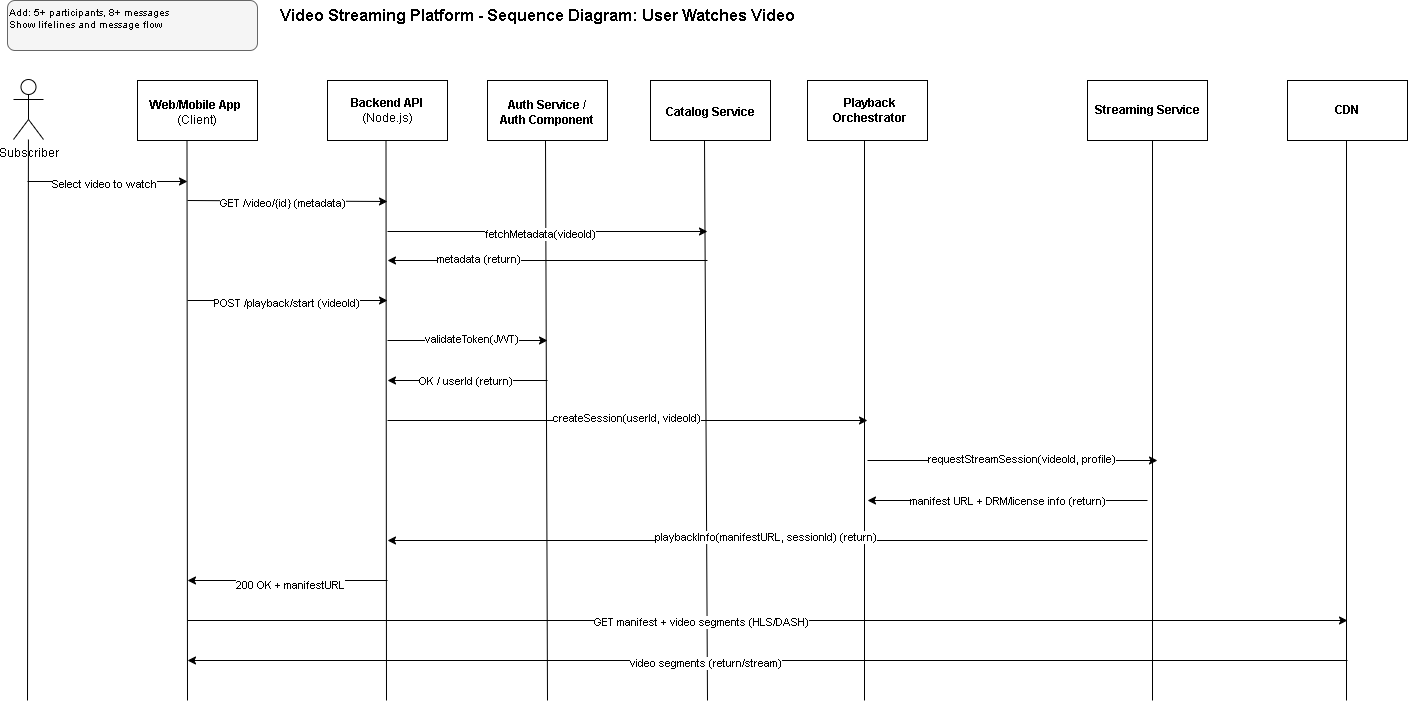

The diagram above was exported from draw.io. Its source (the exported page's mxGraphModel, read from the mxfile embedded in the PNG):
<mxGraphModel dx="813" dy="563" grid="1" gridSize="10" guides="1" tooltips="1" connect="1" arrows="1" fold="1" page="1" pageScale="1" pageWidth="1169" pageHeight="827" background="#ffffff" math="0" shadow="0">
  <root>
    <mxCell id="0" />
    <mxCell id="1" parent="0" />
    <mxCell id="title" value="Video Streaming Platform - Sequence Diagram: User Watches Video" style="text;html=1;strokeColor=none;fillColor=none;align=center;verticalAlign=middle;whiteSpace=wrap;rounded=0;fontSize=16;fontStyle=1" parent="1" vertex="1">
      <mxGeometry x="200" y="20" width="700" height="30" as="geometry" />
    </mxCell>
    <mxCell id="instructions" value="Add: 5+ participants, 8+ messages&#10;Show lifelines and message flow" style="text;html=1;strokeColor=#666666;fillColor=#f5f5f5;align=left;verticalAlign=top;whiteSpace=wrap;rounded=1;fontSize=10;" parent="1" vertex="1">
      <mxGeometry x="20" y="20" width="250" height="50" as="geometry" />
    </mxCell>
    <mxCell id="_xx4qfnG43k7owhPZCRb-12" value="" style="endArrow=none;html=1;" parent="1" target="HT9Bx5hW2bAhW9iHO8RT-1" edge="1">
      <mxGeometry width="50" height="50" relative="1" as="geometry">
        <mxPoint x="40" y="720" as="sourcePoint" />
        <mxPoint x="41" y="160" as="targetPoint" />
      </mxGeometry>
    </mxCell>
    <mxCell id="_xx4qfnG43k7owhPZCRb-13" value="" style="endArrow=none;html=1;" parent="1" edge="1">
      <mxGeometry width="50" height="50" relative="1" as="geometry">
        <mxPoint x="200" y="720" as="sourcePoint" />
        <mxPoint x="199.5" y="160" as="targetPoint" />
      </mxGeometry>
    </mxCell>
    <mxCell id="_xx4qfnG43k7owhPZCRb-14" value="" style="endArrow=none;html=1;" parent="1" edge="1">
      <mxGeometry width="50" height="50" relative="1" as="geometry">
        <mxPoint x="399" y="720" as="sourcePoint" />
        <mxPoint x="398.5" y="159" as="targetPoint" />
      </mxGeometry>
    </mxCell>
    <mxCell id="_xx4qfnG43k7owhPZCRb-15" value="" style="endArrow=none;html=1;" parent="1" edge="1">
      <mxGeometry width="50" height="50" relative="1" as="geometry">
        <mxPoint x="560" y="720" as="sourcePoint" />
        <mxPoint x="558" y="160" as="targetPoint" />
      </mxGeometry>
    </mxCell>
    <mxCell id="_xx4qfnG43k7owhPZCRb-16" value="" style="endArrow=none;html=1;" parent="1" edge="1">
      <mxGeometry width="50" height="50" relative="1" as="geometry">
        <mxPoint x="720" y="720" as="sourcePoint" />
        <mxPoint x="717" y="160" as="targetPoint" />
      </mxGeometry>
    </mxCell>
    <mxCell id="_xx4qfnG43k7owhPZCRb-17" value="" style="endArrow=none;html=1;" parent="1" edge="1">
      <mxGeometry width="50" height="50" relative="1" as="geometry">
        <mxPoint x="877" y="720" as="sourcePoint" />
        <mxPoint x="877" y="160" as="targetPoint" />
      </mxGeometry>
    </mxCell>
    <mxCell id="_xx4qfnG43k7owhPZCRb-18" value="" style="endArrow=none;html=1;" parent="1" edge="1">
      <mxGeometry width="50" height="50" relative="1" as="geometry">
        <mxPoint x="1165" y="720" as="sourcePoint" />
        <mxPoint x="1165" y="160" as="targetPoint" />
      </mxGeometry>
    </mxCell>
    <mxCell id="_xx4qfnG43k7owhPZCRb-19" value="" style="endArrow=none;html=1;" parent="1" edge="1">
      <mxGeometry width="50" height="50" relative="1" as="geometry">
        <mxPoint x="1359" y="720" as="sourcePoint" />
        <mxPoint x="1359" y="160" as="targetPoint" />
      </mxGeometry>
    </mxCell>
    <mxCell id="_xx4qfnG43k7owhPZCRb-20" value="" style="endArrow=classic;html=1;" parent="1" edge="1">
      <mxGeometry width="50" height="50" relative="1" as="geometry">
        <mxPoint x="40" y="201" as="sourcePoint" />
        <mxPoint x="200" y="201" as="targetPoint" />
      </mxGeometry>
    </mxCell>
    <mxCell id="_xx4qfnG43k7owhPZCRb-21" value="Select video to watch" style="edgeLabel;html=1;align=center;verticalAlign=middle;resizable=0;points=[];" parent="_xx4qfnG43k7owhPZCRb-20" vertex="1" connectable="0">
      <mxGeometry x="-0.05" y="-2" relative="1" as="geometry">
        <mxPoint as="offset" />
      </mxGeometry>
    </mxCell>
    <mxCell id="_xx4qfnG43k7owhPZCRb-22" value="" style="endArrow=classic;html=1;" parent="1" edge="1">
      <mxGeometry width="50" height="50" relative="1" as="geometry">
        <mxPoint x="200" y="220" as="sourcePoint" />
        <mxPoint x="400" y="221" as="targetPoint" />
      </mxGeometry>
    </mxCell>
    <mxCell id="_xx4qfnG43k7owhPZCRb-23" value="&lt;span data-end=&quot;726&quot; data-start=&quot;696&quot;&gt;GET /video/{id} (metadata)&lt;/span&gt;" style="edgeLabel;html=1;align=center;verticalAlign=middle;resizable=0;points=[];" parent="_xx4qfnG43k7owhPZCRb-22" vertex="1" connectable="0">
      <mxGeometry x="-0.05" y="-2" relative="1" as="geometry">
        <mxPoint as="offset" />
      </mxGeometry>
    </mxCell>
    <mxCell id="_xx4qfnG43k7owhPZCRb-24" value="" style="endArrow=classic;html=1;" parent="1" edge="1">
      <mxGeometry width="50" height="50" relative="1" as="geometry">
        <mxPoint x="400" y="251" as="sourcePoint" />
        <mxPoint x="720" y="251" as="targetPoint" />
      </mxGeometry>
    </mxCell>
    <mxCell id="_xx4qfnG43k7owhPZCRb-25" value="&lt;span data-end=&quot;726&quot; data-start=&quot;696&quot;&gt;fetchMetadata(videoId)&lt;/span&gt;" style="edgeLabel;html=1;align=center;verticalAlign=middle;resizable=0;points=[];" parent="_xx4qfnG43k7owhPZCRb-24" vertex="1" connectable="0">
      <mxGeometry x="-0.05" y="-2" relative="1" as="geometry">
        <mxPoint as="offset" />
      </mxGeometry>
    </mxCell>
    <mxCell id="_xx4qfnG43k7owhPZCRb-27" value="" style="endArrow=classic;html=1;" parent="1" edge="1">
      <mxGeometry width="50" height="50" relative="1" as="geometry">
        <mxPoint x="720" y="280" as="sourcePoint" />
        <mxPoint x="400" y="280" as="targetPoint" />
      </mxGeometry>
    </mxCell>
    <mxCell id="_xx4qfnG43k7owhPZCRb-28" value="&lt;span style=&quot;&quot; data-end=&quot;838&quot; data-start=&quot;826&quot;&gt;metadata&lt;/span&gt; (return)" style="edgeLabel;html=1;align=center;verticalAlign=middle;resizable=0;points=[];" parent="_xx4qfnG43k7owhPZCRb-27" vertex="1" connectable="0">
      <mxGeometry x="0.4375" y="-2" relative="1" as="geometry">
        <mxPoint as="offset" />
      </mxGeometry>
    </mxCell>
    <mxCell id="_xx4qfnG43k7owhPZCRb-29" value="" style="endArrow=classic;html=1;" parent="1" edge="1">
      <mxGeometry width="50" height="50" relative="1" as="geometry">
        <mxPoint x="200" y="320" as="sourcePoint" />
        <mxPoint x="400" y="320" as="targetPoint" />
      </mxGeometry>
    </mxCell>
    <mxCell id="_xx4qfnG43k7owhPZCRb-30" value="POST /playback/start (videoId)" style="edgeLabel;html=1;align=center;verticalAlign=middle;resizable=0;points=[];" parent="_xx4qfnG43k7owhPZCRb-29" vertex="1" connectable="0">
      <mxGeometry x="-0.02" y="-2" relative="1" as="geometry">
        <mxPoint as="offset" />
      </mxGeometry>
    </mxCell>
    <mxCell id="_xx4qfnG43k7owhPZCRb-31" value="" style="endArrow=classic;html=1;" parent="1" edge="1">
      <mxGeometry width="50" height="50" relative="1" as="geometry">
        <mxPoint x="400" y="360" as="sourcePoint" />
        <mxPoint x="560" y="360" as="targetPoint" />
      </mxGeometry>
    </mxCell>
    <mxCell id="_xx4qfnG43k7owhPZCRb-35" value="validateToken(JWT)" style="edgeLabel;html=1;align=center;verticalAlign=middle;resizable=0;points=[];" parent="_xx4qfnG43k7owhPZCRb-31" vertex="1" connectable="0">
      <mxGeometry x="0.0375" y="2" relative="1" as="geometry">
        <mxPoint as="offset" />
      </mxGeometry>
    </mxCell>
    <mxCell id="_xx4qfnG43k7owhPZCRb-36" value="" style="endArrow=classic;html=1;" parent="1" edge="1">
      <mxGeometry width="50" height="50" relative="1" as="geometry">
        <mxPoint x="560" y="400" as="sourcePoint" />
        <mxPoint x="400" y="400" as="targetPoint" />
      </mxGeometry>
    </mxCell>
    <mxCell id="_xx4qfnG43k7owhPZCRb-37" value="&lt;span style=&quot;&quot; data-end=&quot;1021&quot; data-start=&quot;1006&quot;&gt;OK / userId&lt;/span&gt; (return)" style="edgeLabel;html=1;align=center;verticalAlign=middle;resizable=0;points=[];" parent="_xx4qfnG43k7owhPZCRb-36" vertex="1" connectable="0">
      <mxGeometry x="0.0375" relative="1" as="geometry">
        <mxPoint as="offset" />
      </mxGeometry>
    </mxCell>
    <mxCell id="_xx4qfnG43k7owhPZCRb-38" value="" style="endArrow=classic;html=1;" parent="1" edge="1">
      <mxGeometry width="50" height="50" relative="1" as="geometry">
        <mxPoint x="400" y="440" as="sourcePoint" />
        <mxPoint x="880" y="440" as="targetPoint" />
      </mxGeometry>
    </mxCell>
    <mxCell id="_xx4qfnG43k7owhPZCRb-39" value="createSession(userId, videoId)" style="edgeLabel;html=1;align=center;verticalAlign=middle;resizable=0;points=[];" parent="_xx4qfnG43k7owhPZCRb-38" vertex="1" connectable="0">
      <mxGeometry x="-0.0083" y="3" relative="1" as="geometry">
        <mxPoint as="offset" />
      </mxGeometry>
    </mxCell>
    <mxCell id="_xx4qfnG43k7owhPZCRb-40" value="" style="endArrow=classic;html=1;" parent="1" edge="1">
      <mxGeometry width="50" height="50" relative="1" as="geometry">
        <mxPoint x="880" y="480" as="sourcePoint" />
        <mxPoint x="1170" y="480" as="targetPoint" />
      </mxGeometry>
    </mxCell>
    <mxCell id="_xx4qfnG43k7owhPZCRb-41" value="Text" style="edgeLabel;html=1;align=center;verticalAlign=middle;resizable=0;points=[];" parent="_xx4qfnG43k7owhPZCRb-40" vertex="1" connectable="0">
      <mxGeometry x="0.025" y="2" relative="1" as="geometry">
        <mxPoint as="offset" />
      </mxGeometry>
    </mxCell>
    <mxCell id="_xx4qfnG43k7owhPZCRb-44" value="requestStreamSession(videoId, profile)" style="edgeLabel;html=1;align=center;verticalAlign=middle;resizable=0;points=[];" parent="_xx4qfnG43k7owhPZCRb-40" vertex="1" connectable="0">
      <mxGeometry x="0.0552" y="2" relative="1" as="geometry">
        <mxPoint as="offset" />
      </mxGeometry>
    </mxCell>
    <mxCell id="_xx4qfnG43k7owhPZCRb-45" value="" style="endArrow=classic;html=1;" parent="1" edge="1">
      <mxGeometry width="50" height="50" relative="1" as="geometry">
        <mxPoint x="1160" y="520" as="sourcePoint" />
        <mxPoint x="880" y="520" as="targetPoint" />
      </mxGeometry>
    </mxCell>
    <mxCell id="_xx4qfnG43k7owhPZCRb-46" value="&lt;span style=&quot;&quot; data-end=&quot;1282&quot; data-start=&quot;1247&quot;&gt;manifest URL + DRM/license info&lt;/span&gt; (return)" style="edgeLabel;html=1;align=center;verticalAlign=middle;resizable=0;points=[];" parent="_xx4qfnG43k7owhPZCRb-45" vertex="1" connectable="0">
      <mxGeometry x="0.0071" relative="1" as="geometry">
        <mxPoint as="offset" />
      </mxGeometry>
    </mxCell>
    <mxCell id="_xx4qfnG43k7owhPZCRb-47" value="" style="endArrow=classic;html=1;" parent="1" edge="1">
      <mxGeometry width="50" height="50" relative="1" as="geometry">
        <mxPoint x="1160" y="560" as="sourcePoint" />
        <mxPoint x="400" y="560" as="targetPoint" />
      </mxGeometry>
    </mxCell>
    <mxCell id="_xx4qfnG43k7owhPZCRb-48" value="&lt;span style=&quot;&quot; data-end=&quot;1374&quot; data-start=&quot;1334&quot;&gt;playbackInfo(manifestURL, sessionId)&lt;/span&gt; (return)" style="edgeLabel;html=1;align=center;verticalAlign=middle;resizable=0;points=[];" parent="_xx4qfnG43k7owhPZCRb-47" vertex="1" connectable="0">
      <mxGeometry x="0.0079" y="-4" relative="1" as="geometry">
        <mxPoint as="offset" />
      </mxGeometry>
    </mxCell>
    <mxCell id="_xx4qfnG43k7owhPZCRb-49" value="" style="endArrow=classic;html=1;" parent="1" edge="1">
      <mxGeometry width="50" height="50" relative="1" as="geometry">
        <mxPoint x="400" y="600" as="sourcePoint" />
        <mxPoint x="200" y="600" as="targetPoint" />
      </mxGeometry>
    </mxCell>
    <mxCell id="_xx4qfnG43k7owhPZCRb-50" value="200 OK + manifestURL" style="edgeLabel;html=1;align=center;verticalAlign=middle;resizable=0;points=[];" parent="_xx4qfnG43k7owhPZCRb-49" vertex="1" connectable="0">
      <mxGeometry x="-0.02" y="4" relative="1" as="geometry">
        <mxPoint as="offset" />
      </mxGeometry>
    </mxCell>
    <mxCell id="_xx4qfnG43k7owhPZCRb-51" value="" style="endArrow=classic;html=1;" parent="1" edge="1">
      <mxGeometry width="50" height="50" relative="1" as="geometry">
        <mxPoint x="200" y="640" as="sourcePoint" />
        <mxPoint x="1360" y="640" as="targetPoint" />
      </mxGeometry>
    </mxCell>
    <mxCell id="_xx4qfnG43k7owhPZCRb-52" value="GET manifest + video segments (HLS/DASH)" style="edgeLabel;html=1;align=center;verticalAlign=middle;resizable=0;points=[];" parent="_xx4qfnG43k7owhPZCRb-51" vertex="1" connectable="0">
      <mxGeometry x="-0.1148" y="-1" relative="1" as="geometry">
        <mxPoint as="offset" />
      </mxGeometry>
    </mxCell>
    <mxCell id="m0Gq5ApU0D0oy8fGuE4Q-1" value="" style="rounded=0;whiteSpace=wrap;html=1;" parent="1" vertex="1">
      <mxGeometry x="340" y="100" width="120" height="60" as="geometry" />
    </mxCell>
    <mxCell id="_xx4qfnG43k7owhPZCRb-53" value="" style="endArrow=classic;html=1;" parent="1" edge="1">
      <mxGeometry width="50" height="50" relative="1" as="geometry">
        <mxPoint x="1360" y="680" as="sourcePoint" />
        <mxPoint x="200" y="680" as="targetPoint" />
      </mxGeometry>
    </mxCell>
    <mxCell id="_xx4qfnG43k7owhPZCRb-54" value="&lt;span style=&quot;&quot; data-end=&quot;1563&quot; data-start=&quot;1545&quot;&gt;video segments&lt;/span&gt; (return/stream)" style="edgeLabel;html=1;align=center;verticalAlign=middle;resizable=0;points=[];" parent="_xx4qfnG43k7owhPZCRb-53" vertex="1" connectable="0">
      <mxGeometry x="0.1093" y="2" relative="1" as="geometry">
        <mxPoint as="offset" />
      </mxGeometry>
    </mxCell>
    <mxCell id="HT9Bx5hW2bAhW9iHO8RT-1" value="Subscriber" style="shape=umlActor;verticalLabelPosition=bottom;verticalAlign=top;html=1;outlineConnect=0;" parent="1" vertex="1">
      <mxGeometry x="26" y="99" width="30" height="60" as="geometry" />
    </mxCell>
    <mxCell id="m0Gq5ApU0D0oy8fGuE4Q-2" value="&lt;strong data-end=&quot;292&quot; data-start=&quot;277&quot;&gt;Backend API&lt;/strong&gt; (Node.js)" style="text;html=1;align=center;verticalAlign=middle;whiteSpace=wrap;rounded=0;" parent="1" vertex="1">
      <mxGeometry x="360" y="115" width="80" height="30" as="geometry" />
    </mxCell>
    <mxCell id="m0Gq5ApU0D0oy8fGuE4Q-3" value="" style="rounded=0;whiteSpace=wrap;html=1;" parent="1" vertex="1">
      <mxGeometry x="820" y="100" width="120" height="60" as="geometry" />
    </mxCell>
    <mxCell id="m0Gq5ApU0D0oy8fGuE4Q-4" value="&lt;b&gt;Playback Orchestrator&lt;/b&gt;" style="text;html=1;align=center;verticalAlign=middle;whiteSpace=wrap;rounded=0;" parent="1" vertex="1">
      <mxGeometry x="820" y="115" width="125" height="30" as="geometry" />
    </mxCell>
    <mxCell id="m0Gq5ApU0D0oy8fGuE4Q-5" value="&lt;span style=&quot;font-family: monospace; font-size: 0px; text-align: start; text-wrap-mode: nowrap;&quot;&gt;%3CmxGraphModel%3E%3Croot%3E%3CmxCell%20id%3D%220%22%2F%3E%3CmxCell%20id%3D%221%22%20parent%3D%220%22%2F%3E%3CmxCell%20id%3D%222%22%20value%3D%22%26lt%3Bb%26gt%3BStreaming%20Service%26lt%3B%2Fb%26gt%3B%22%20style%3D%22text%3Bhtml%3D1%3Balign%3Dcenter%3BverticalAlign%3Dmiddle%3BwhiteSpace%3Dwrap%3Brounded%3D0%3B%22%20vertex%3D%221%22%20parent%3D%221%22%3E%3CmxGeometry%20x%3D%221115%22%20y%3D%22130%22%20width%3D%22110%22%20height%3D%2230%22%20as%3D%22geometry%22%2F%3E%3C%2FmxCell%3E%3C%2Froot%3E%3C%2FmxGraphModel%3E&lt;/span&gt;" style="rounded=0;whiteSpace=wrap;html=1;" parent="1" vertex="1">
      <mxGeometry x="1100" y="100" width="120" height="60" as="geometry" />
    </mxCell>
    <mxCell id="m0Gq5ApU0D0oy8fGuE4Q-6" value="&lt;b&gt;Streaming Service&lt;/b&gt;" style="text;html=1;align=center;verticalAlign=middle;whiteSpace=wrap;rounded=0;" parent="1" vertex="1">
      <mxGeometry x="1105" y="115" width="110" height="30" as="geometry" />
    </mxCell>
    <mxCell id="G9TYzSD1JhRYP_oHmKvz-1" value="&lt;span style=&quot;font-family: monospace; font-size: 0px; text-align: start; text-wrap-mode: nowrap;&quot;&gt;%3CmxGraphModel%3E%3Croot%3E%3CmxCell%20id%3D%220%22%2F%3E%3CmxCell%20id%3D%221%22%20parent%3D%220%22%2F%3E%3CmxCell%20id%3D%222%22%20value%3D%22%26lt%3Bb%26gt%3BWeb%2FMobile%20App%26amp%3Bnbsp%3B%26lt%3B%2Fb%26gt%3B%26lt%3Bdiv%26gt%3B(Client)%26lt%3B%2Fdiv%26gt%3B%22%20style%3D%22text%3Bhtml%3D1%3Balign%3Dcenter%3BverticalAlign%3Dmiddle%3BwhiteSpace%3Dwrap%3Brounded%3D0%3B%22%20vertex%3D%221%22%20parent%3D%221%22%3E%3CmxGeometry%20x%3D%22150%22%20y%3D%22130%22%20width%3D%22100%22%20height%3D%2230%22%20as%3D%22geometry%22%2F%3E%3C%2FmxCell%3E%3C%2Froot%3E%3C%2FmxGraphModel%3E&lt;/span&gt;" style="rounded=0;whiteSpace=wrap;html=1;" vertex="1" parent="1">
      <mxGeometry x="150" y="100" width="120" height="60" as="geometry" />
    </mxCell>
    <mxCell id="G9TYzSD1JhRYP_oHmKvz-3" value="&lt;b&gt;Web/Mobile App&amp;nbsp;&lt;/b&gt;&lt;div&gt;(Client)&lt;/div&gt;" style="text;html=1;align=center;verticalAlign=middle;whiteSpace=wrap;rounded=0;" vertex="1" parent="1">
      <mxGeometry x="160" y="117" width="100" height="30" as="geometry" />
    </mxCell>
    <mxCell id="G9TYzSD1JhRYP_oHmKvz-4" value="&lt;span style=&quot;font-family: monospace; font-size: 0px; text-align: start; text-wrap-mode: nowrap;&quot;&gt;%3CmxGraphModel%3E%3Croot%3E%3CmxCell%20id%3D%220%22%2F%3E%3CmxCell%20id%3D%221%22%20parent%3D%220%22%2F%3E%3CmxCell%20id%3D%222%22%20value%3D%22%26lt%3Bb%26gt%3BAuth%20Service%20%2F%20Auth%20Component%26lt%3B%2Fb%26gt%3B%22%20style%3D%22text%3Bhtml%3D1%3Balign%3Dcenter%3BverticalAlign%3Dmiddle%3BwhiteSpace%3Dwrap%3Brounded%3D0%3B%22%20vertex%3D%221%22%20parent%3D%221%22%3E%3CmxGeometry%20x%3D%22518%22%20y%3D%22130%22%20width%3D%22100%22%20height%3D%2230%22%20as%3D%22geometry%22%2F%3E%3C%2FmxCell%3E%3C%2Froot%3E%3C%2FmxGraphModel%3E&lt;/span&gt;" style="rounded=0;whiteSpace=wrap;html=1;" vertex="1" parent="1">
      <mxGeometry x="500" y="100" width="120" height="60" as="geometry" />
    </mxCell>
    <mxCell id="G9TYzSD1JhRYP_oHmKvz-5" value="&lt;b&gt;Auth Service / Auth Component&lt;/b&gt;" style="text;html=1;align=center;verticalAlign=middle;whiteSpace=wrap;rounded=0;" vertex="1" parent="1">
      <mxGeometry x="510" y="117" width="100" height="30" as="geometry" />
    </mxCell>
    <mxCell id="G9TYzSD1JhRYP_oHmKvz-6" value="&lt;span style=&quot;font-family: monospace; font-size: 0px; text-align: start; text-wrap-mode: nowrap;&quot;&gt;%3CmxGraphModel%3E%3Croot%3E%3CmxCell%20id%3D%220%22%2F%3E%3CmxCell%20id%3D%221%22%20parent%3D%220%22%2F%3E%3CmxCell%20id%3D%222%22%20value%3D%22%26lt%3Bb%26gt%3BAuth%20Service%20%2F%20Auth%20Component%26lt%3B%2Fb%26gt%3B%22%20style%3D%22text%3Bhtml%3D1%3Balign%3Dcenter%3BverticalAlign%3Dmiddle%3BwhiteSpace%3Dwrap%3Brounded%3D0%3B%22%20vertex%3D%221%22%20parent%3D%221%22%3E%3CmxGeometry%20x%3D%22518%22%20y%3D%22130%22%20width%3D%22100%22%20height%3D%2230%22%20as%3D%22geometry%22%2F%3E%3C%2FmxCell%3E%3C%2Froot%3E%3C%2FmxGraphModel%3E&lt;/span&gt;" style="rounded=0;whiteSpace=wrap;html=1;" vertex="1" parent="1">
      <mxGeometry x="663" y="100" width="120" height="60" as="geometry" />
    </mxCell>
    <mxCell id="G9TYzSD1JhRYP_oHmKvz-7" value="&lt;b&gt;Catalog Service&lt;/b&gt;" style="text;html=1;align=center;verticalAlign=middle;whiteSpace=wrap;rounded=0;" vertex="1" parent="1">
      <mxGeometry x="673" y="117" width="100" height="30" as="geometry" />
    </mxCell>
    <mxCell id="G9TYzSD1JhRYP_oHmKvz-8" value="&lt;span style=&quot;font-family: monospace; font-size: 0px; text-align: start; text-wrap-mode: nowrap;&quot;&gt;%3CmxGraphModel%3E%3Croot%3E%3CmxCell%20id%3D%220%22%2F%3E%3CmxCell%20id%3D%221%22%20parent%3D%220%22%2F%3E%3CmxCell%20id%3D%222%22%20value%3D%22%26lt%3Bb%26gt%3BStreaming%20Service%26lt%3B%2Fb%26gt%3B%22%20style%3D%22text%3Bhtml%3D1%3Balign%3Dcenter%3BverticalAlign%3Dmiddle%3BwhiteSpace%3Dwrap%3Brounded%3D0%3B%22%20vertex%3D%221%22%20parent%3D%221%22%3E%3CmxGeometry%20x%3D%221115%22%20y%3D%22130%22%20width%3D%22110%22%20height%3D%2230%22%20as%3D%22geometry%22%2F%3E%3C%2FmxCell%3E%3C%2Froot%3E%3C%2FmxGraphModel%3E&lt;/span&gt;" style="rounded=0;whiteSpace=wrap;html=1;" vertex="1" parent="1">
      <mxGeometry x="1300" y="100" width="120" height="60" as="geometry" />
    </mxCell>
    <mxCell id="G9TYzSD1JhRYP_oHmKvz-9" value="&lt;b&gt;CDN&lt;/b&gt;" style="text;html=1;align=center;verticalAlign=middle;whiteSpace=wrap;rounded=0;" vertex="1" parent="1">
      <mxGeometry x="1330" y="115" width="60" height="30" as="geometry" />
    </mxCell>
  </root>
</mxGraphModel>